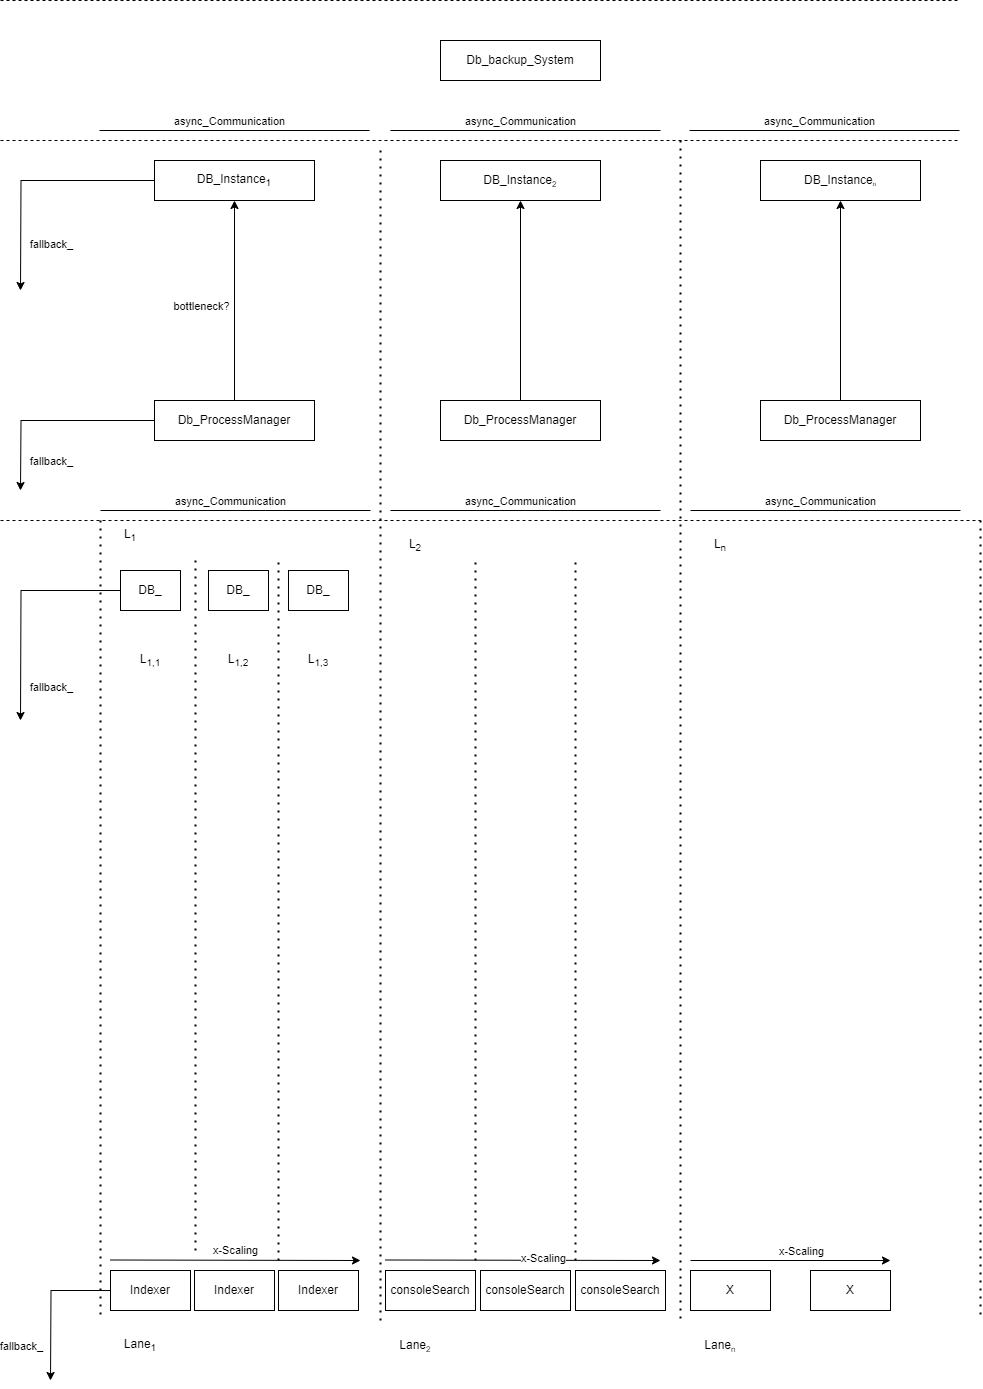

The diagram above was exported from draw.io. Its source (the exported page's mxGraphModel, read from the mxfile embedded in the PNG):
<mxGraphModel dx="1474" dy="1989" grid="1" gridSize="10" guides="1" tooltips="1" connect="1" arrows="1" fold="1" page="1" pageScale="1" pageWidth="827" pageHeight="1169" math="0" shadow="0">
  <root>
    <mxCell id="0" />
    <mxCell id="1" parent="0" />
    <mxCell id="ltBkZXrXPnwKt3B7a06U-1" value="Indexer" style="rounded=0;whiteSpace=wrap;html=1;" vertex="1" parent="1">
      <mxGeometry x="318" y="590" width="80" height="40" as="geometry" />
    </mxCell>
    <mxCell id="ltBkZXrXPnwKt3B7a06U-2" value="consoleSearch" style="rounded=0;whiteSpace=wrap;html=1;" vertex="1" parent="1">
      <mxGeometry x="615" y="590" width="90" height="40" as="geometry" />
    </mxCell>
    <mxCell id="ltBkZXrXPnwKt3B7a06U-5" value="" style="endArrow=none;dashed=1;html=1;dashPattern=1 3;strokeWidth=2;rounded=0;" edge="1" parent="1">
      <mxGeometry width="50" height="50" relative="1" as="geometry">
        <mxPoint x="140" y="-160" as="sourcePoint" />
        <mxPoint x="140" y="640" as="targetPoint" />
      </mxGeometry>
    </mxCell>
    <mxCell id="ltBkZXrXPnwKt3B7a06U-6" value="" style="endArrow=none;dashed=1;html=1;dashPattern=1 3;strokeWidth=2;rounded=0;" edge="1" parent="1">
      <mxGeometry width="50" height="50" relative="1" as="geometry">
        <mxPoint x="420" y="-530" as="sourcePoint" />
        <mxPoint x="420" y="640" as="targetPoint" />
      </mxGeometry>
    </mxCell>
    <mxCell id="ltBkZXrXPnwKt3B7a06U-7" value="" style="endArrow=none;dashed=1;html=1;dashPattern=1 3;strokeWidth=2;rounded=0;" edge="1" parent="1">
      <mxGeometry width="50" height="50" relative="1" as="geometry">
        <mxPoint x="720" y="-540" as="sourcePoint" />
        <mxPoint x="720" y="640" as="targetPoint" />
      </mxGeometry>
    </mxCell>
    <mxCell id="ltBkZXrXPnwKt3B7a06U-8" value="Indexer" style="rounded=0;whiteSpace=wrap;html=1;" vertex="1" parent="1">
      <mxGeometry x="234" y="590" width="80" height="40" as="geometry" />
    </mxCell>
    <mxCell id="ltBkZXrXPnwKt3B7a06U-76" style="edgeStyle=orthogonalEdgeStyle;rounded=0;orthogonalLoop=1;jettySize=auto;html=1;exitX=0;exitY=0.5;exitDx=0;exitDy=0;" edge="1" parent="1" source="ltBkZXrXPnwKt3B7a06U-9">
      <mxGeometry relative="1" as="geometry">
        <mxPoint x="90" y="700" as="targetPoint" />
      </mxGeometry>
    </mxCell>
    <mxCell id="ltBkZXrXPnwKt3B7a06U-77" value="fallback_" style="edgeLabel;html=1;align=center;verticalAlign=middle;resizable=0;points=[];" vertex="1" connectable="0" parent="ltBkZXrXPnwKt3B7a06U-76">
      <mxGeometry x="0.4783" y="-1" relative="1" as="geometry">
        <mxPoint x="-29" y="4" as="offset" />
      </mxGeometry>
    </mxCell>
    <mxCell id="ltBkZXrXPnwKt3B7a06U-9" value="Indexer" style="rounded=0;whiteSpace=wrap;html=1;" vertex="1" parent="1">
      <mxGeometry x="150" y="590" width="80" height="40" as="geometry" />
    </mxCell>
    <mxCell id="ltBkZXrXPnwKt3B7a06U-10" value="consoleSearch" style="rounded=0;whiteSpace=wrap;html=1;" vertex="1" parent="1">
      <mxGeometry x="425" y="590" width="90" height="40" as="geometry" />
    </mxCell>
    <mxCell id="ltBkZXrXPnwKt3B7a06U-11" value="consoleSearch" style="rounded=0;whiteSpace=wrap;html=1;" vertex="1" parent="1">
      <mxGeometry x="520" y="590" width="90" height="40" as="geometry" />
    </mxCell>
    <mxCell id="ltBkZXrXPnwKt3B7a06U-13" value="X" style="rounded=0;whiteSpace=wrap;html=1;" vertex="1" parent="1">
      <mxGeometry x="730" y="590" width="80" height="40" as="geometry" />
    </mxCell>
    <mxCell id="ltBkZXrXPnwKt3B7a06U-15" value="" style="endArrow=none;dashed=1;html=1;dashPattern=1 3;strokeWidth=2;rounded=0;" edge="1" parent="1">
      <mxGeometry width="50" height="50" relative="1" as="geometry">
        <mxPoint x="1020" y="-160" as="sourcePoint" />
        <mxPoint x="1020" y="640" as="targetPoint" />
      </mxGeometry>
    </mxCell>
    <mxCell id="ltBkZXrXPnwKt3B7a06U-17" value="L&lt;sub&gt;1&lt;/sub&gt;" style="text;html=1;strokeColor=none;fillColor=none;align=center;verticalAlign=middle;whiteSpace=wrap;rounded=0;" vertex="1" parent="1">
      <mxGeometry x="140" y="-160" width="60" height="30" as="geometry" />
    </mxCell>
    <mxCell id="ltBkZXrXPnwKt3B7a06U-18" value="L&lt;sub&gt;2&lt;/sub&gt;" style="text;html=1;strokeColor=none;fillColor=none;align=center;verticalAlign=middle;whiteSpace=wrap;rounded=0;" vertex="1" parent="1">
      <mxGeometry x="425" y="-150" width="60" height="30" as="geometry" />
    </mxCell>
    <mxCell id="ltBkZXrXPnwKt3B7a06U-19" value="L&lt;sub&gt;n&lt;/sub&gt;" style="text;html=1;strokeColor=none;fillColor=none;align=center;verticalAlign=middle;whiteSpace=wrap;rounded=0;" vertex="1" parent="1">
      <mxGeometry x="730" y="-150" width="60" height="30" as="geometry" />
    </mxCell>
    <mxCell id="ltBkZXrXPnwKt3B7a06U-43" style="edgeStyle=orthogonalEdgeStyle;rounded=0;orthogonalLoop=1;jettySize=auto;html=1;exitX=0;exitY=0.5;exitDx=0;exitDy=0;" edge="1" parent="1" source="ltBkZXrXPnwKt3B7a06U-20">
      <mxGeometry relative="1" as="geometry">
        <mxPoint x="60" y="40" as="targetPoint" />
      </mxGeometry>
    </mxCell>
    <mxCell id="ltBkZXrXPnwKt3B7a06U-44" value="fallback_" style="edgeLabel;html=1;align=center;verticalAlign=middle;resizable=0;points=[];" vertex="1" connectable="0" parent="ltBkZXrXPnwKt3B7a06U-43">
      <mxGeometry x="0.7091" y="2" relative="1" as="geometry">
        <mxPoint x="28" as="offset" />
      </mxGeometry>
    </mxCell>
    <mxCell id="ltBkZXrXPnwKt3B7a06U-20" value="DB_" style="rounded=0;whiteSpace=wrap;html=1;" vertex="1" parent="1">
      <mxGeometry x="160" y="-110" width="60" height="40" as="geometry" />
    </mxCell>
    <mxCell id="ltBkZXrXPnwKt3B7a06U-23" value="" style="endArrow=classic;html=1;rounded=0;" edge="1" parent="1">
      <mxGeometry width="50" height="50" relative="1" as="geometry">
        <mxPoint x="150" y="579.5" as="sourcePoint" />
        <mxPoint x="400" y="580" as="targetPoint" />
      </mxGeometry>
    </mxCell>
    <mxCell id="ltBkZXrXPnwKt3B7a06U-24" value="x-Scaling" style="edgeLabel;html=1;align=center;verticalAlign=middle;resizable=0;points=[];" vertex="1" connectable="0" parent="ltBkZXrXPnwKt3B7a06U-23">
      <mxGeometry x="0.14" y="2" relative="1" as="geometry">
        <mxPoint x="-19" y="-8" as="offset" />
      </mxGeometry>
    </mxCell>
    <mxCell id="ltBkZXrXPnwKt3B7a06U-25" value="" style="endArrow=classic;html=1;rounded=0;" edge="1" parent="1">
      <mxGeometry width="50" height="50" relative="1" as="geometry">
        <mxPoint x="425" y="579.5" as="sourcePoint" />
        <mxPoint x="700" y="580" as="targetPoint" />
      </mxGeometry>
    </mxCell>
    <mxCell id="ltBkZXrXPnwKt3B7a06U-26" value="x-Scaling" style="edgeLabel;html=1;align=center;verticalAlign=middle;resizable=0;points=[];" vertex="1" connectable="0" parent="ltBkZXrXPnwKt3B7a06U-25">
      <mxGeometry x="0.14" y="2" relative="1" as="geometry">
        <mxPoint as="offset" />
      </mxGeometry>
    </mxCell>
    <mxCell id="ltBkZXrXPnwKt3B7a06U-27" value="" style="endArrow=classic;html=1;rounded=0;" edge="1" parent="1">
      <mxGeometry width="50" height="50" relative="1" as="geometry">
        <mxPoint x="730" y="580" as="sourcePoint" />
        <mxPoint x="930" y="580" as="targetPoint" />
      </mxGeometry>
    </mxCell>
    <mxCell id="ltBkZXrXPnwKt3B7a06U-28" value="x-Scaling" style="edgeLabel;html=1;align=center;verticalAlign=middle;resizable=0;points=[];" vertex="1" connectable="0" parent="ltBkZXrXPnwKt3B7a06U-27">
      <mxGeometry x="0.14" y="2" relative="1" as="geometry">
        <mxPoint x="-4" y="-8" as="offset" />
      </mxGeometry>
    </mxCell>
    <mxCell id="ltBkZXrXPnwKt3B7a06U-29" value="X" style="rounded=0;whiteSpace=wrap;html=1;" vertex="1" parent="1">
      <mxGeometry x="850" y="590" width="80" height="40" as="geometry" />
    </mxCell>
    <mxCell id="ltBkZXrXPnwKt3B7a06U-30" value="Lane&lt;sub&gt;1&lt;/sub&gt;" style="text;html=1;strokeColor=none;fillColor=none;align=center;verticalAlign=middle;whiteSpace=wrap;rounded=0;" vertex="1" parent="1">
      <mxGeometry x="150" y="650" width="60" height="30" as="geometry" />
    </mxCell>
    <mxCell id="ltBkZXrXPnwKt3B7a06U-31" value="Lane&lt;span style=&quot;font-size: 10px;&quot;&gt;&lt;sub&gt;2&lt;/sub&gt;&lt;/span&gt;" style="text;html=1;strokeColor=none;fillColor=none;align=center;verticalAlign=middle;whiteSpace=wrap;rounded=0;" vertex="1" parent="1">
      <mxGeometry x="425" y="650" width="60" height="30" as="geometry" />
    </mxCell>
    <mxCell id="ltBkZXrXPnwKt3B7a06U-32" value="Lane&lt;span style=&quot;font-size: 10px;&quot;&gt;&lt;sub&gt;n&lt;/sub&gt;&lt;/span&gt;" style="text;html=1;strokeColor=none;fillColor=none;align=center;verticalAlign=middle;whiteSpace=wrap;rounded=0;" vertex="1" parent="1">
      <mxGeometry x="730" y="650" width="60" height="30" as="geometry" />
    </mxCell>
    <mxCell id="ltBkZXrXPnwKt3B7a06U-35" value="" style="endArrow=none;dashed=1;html=1;rounded=0;" edge="1" parent="1">
      <mxGeometry width="50" height="50" relative="1" as="geometry">
        <mxPoint x="40" y="-160" as="sourcePoint" />
        <mxPoint x="1020" y="-160" as="targetPoint" />
      </mxGeometry>
    </mxCell>
    <mxCell id="ltBkZXrXPnwKt3B7a06U-68" style="edgeStyle=orthogonalEdgeStyle;rounded=0;orthogonalLoop=1;jettySize=auto;html=1;exitX=0;exitY=0.5;exitDx=0;exitDy=0;" edge="1" parent="1" source="ltBkZXrXPnwKt3B7a06U-36">
      <mxGeometry relative="1" as="geometry">
        <mxPoint x="60" y="-190" as="targetPoint" />
      </mxGeometry>
    </mxCell>
    <mxCell id="ltBkZXrXPnwKt3B7a06U-69" value="fallback_" style="edgeLabel;html=1;align=center;verticalAlign=middle;resizable=0;points=[];" vertex="1" connectable="0" parent="ltBkZXrXPnwKt3B7a06U-68">
      <mxGeometry x="0.6462" relative="1" as="geometry">
        <mxPoint x="30" y="6" as="offset" />
      </mxGeometry>
    </mxCell>
    <mxCell id="ltBkZXrXPnwKt3B7a06U-70" style="edgeStyle=orthogonalEdgeStyle;rounded=0;orthogonalLoop=1;jettySize=auto;html=1;exitX=0.5;exitY=0;exitDx=0;exitDy=0;entryX=0.5;entryY=1;entryDx=0;entryDy=0;" edge="1" parent="1" source="ltBkZXrXPnwKt3B7a06U-36" target="ltBkZXrXPnwKt3B7a06U-39">
      <mxGeometry relative="1" as="geometry" />
    </mxCell>
    <mxCell id="ltBkZXrXPnwKt3B7a06U-71" value="bottleneck?" style="edgeLabel;html=1;align=center;verticalAlign=middle;resizable=0;points=[];" vertex="1" connectable="0" parent="ltBkZXrXPnwKt3B7a06U-70">
      <mxGeometry x="-0.05" y="3" relative="1" as="geometry">
        <mxPoint x="-31" as="offset" />
      </mxGeometry>
    </mxCell>
    <mxCell id="ltBkZXrXPnwKt3B7a06U-36" value="Db_ProcessManager" style="rounded=0;whiteSpace=wrap;html=1;" vertex="1" parent="1">
      <mxGeometry x="194" y="-280" width="160" height="40" as="geometry" />
    </mxCell>
    <mxCell id="ltBkZXrXPnwKt3B7a06U-38" value="" style="endArrow=none;dashed=1;html=1;rounded=0;" edge="1" parent="1">
      <mxGeometry width="50" height="50" relative="1" as="geometry">
        <mxPoint x="40" y="-540" as="sourcePoint" />
        <mxPoint x="1000" y="-540" as="targetPoint" />
      </mxGeometry>
    </mxCell>
    <mxCell id="ltBkZXrXPnwKt3B7a06U-74" style="edgeStyle=orthogonalEdgeStyle;rounded=0;orthogonalLoop=1;jettySize=auto;html=1;exitX=0;exitY=0.5;exitDx=0;exitDy=0;" edge="1" parent="1" source="ltBkZXrXPnwKt3B7a06U-39">
      <mxGeometry relative="1" as="geometry">
        <mxPoint x="60" y="-390" as="targetPoint" />
      </mxGeometry>
    </mxCell>
    <mxCell id="ltBkZXrXPnwKt3B7a06U-75" value="fallback_" style="edgeLabel;html=1;align=center;verticalAlign=middle;resizable=0;points=[];" vertex="1" connectable="0" parent="ltBkZXrXPnwKt3B7a06U-74">
      <mxGeometry x="0.6221" y="1" relative="1" as="geometry">
        <mxPoint x="29" as="offset" />
      </mxGeometry>
    </mxCell>
    <mxCell id="ltBkZXrXPnwKt3B7a06U-39" value="DB_Instance&lt;sub&gt;1&lt;/sub&gt;" style="rounded=0;whiteSpace=wrap;html=1;" vertex="1" parent="1">
      <mxGeometry x="194" y="-520" width="160" height="40" as="geometry" />
    </mxCell>
    <mxCell id="ltBkZXrXPnwKt3B7a06U-40" value="DB_Instance&lt;span style=&quot;font-size: 6.94444px;&quot;&gt;&lt;sub&gt;n&lt;/sub&gt;&lt;/span&gt;" style="rounded=0;whiteSpace=wrap;html=1;" vertex="1" parent="1">
      <mxGeometry x="800" y="-520" width="160" height="40" as="geometry" />
    </mxCell>
    <mxCell id="ltBkZXrXPnwKt3B7a06U-48" value="DB_Instance&lt;span style=&quot;font-size: 10px;&quot;&gt;&lt;sub&gt;2&lt;/sub&gt;&lt;/span&gt;" style="rounded=0;whiteSpace=wrap;html=1;" vertex="1" parent="1">
      <mxGeometry x="480" y="-520" width="160" height="40" as="geometry" />
    </mxCell>
    <mxCell id="ltBkZXrXPnwKt3B7a06U-53" value="" style="endArrow=none;dashed=1;html=1;dashPattern=1 3;strokeWidth=2;rounded=0;" edge="1" parent="1">
      <mxGeometry width="50" height="50" relative="1" as="geometry">
        <mxPoint x="235" y="570" as="sourcePoint" />
        <mxPoint x="235" y="-120" as="targetPoint" />
      </mxGeometry>
    </mxCell>
    <mxCell id="ltBkZXrXPnwKt3B7a06U-54" value="" style="endArrow=none;dashed=1;html=1;dashPattern=1 3;strokeWidth=2;rounded=0;" edge="1" parent="1">
      <mxGeometry width="50" height="50" relative="1" as="geometry">
        <mxPoint x="318" y="580" as="sourcePoint" />
        <mxPoint x="318" y="-120" as="targetPoint" />
      </mxGeometry>
    </mxCell>
    <mxCell id="ltBkZXrXPnwKt3B7a06U-55" value="DB_" style="rounded=0;whiteSpace=wrap;html=1;" vertex="1" parent="1">
      <mxGeometry x="248" y="-110" width="60" height="40" as="geometry" />
    </mxCell>
    <mxCell id="ltBkZXrXPnwKt3B7a06U-56" value="DB_" style="rounded=0;whiteSpace=wrap;html=1;" vertex="1" parent="1">
      <mxGeometry x="328" y="-110" width="60" height="40" as="geometry" />
    </mxCell>
    <mxCell id="ltBkZXrXPnwKt3B7a06U-57" value="L&lt;sub&gt;1,1&lt;/sub&gt;" style="text;html=1;strokeColor=none;fillColor=none;align=center;verticalAlign=middle;whiteSpace=wrap;rounded=0;" vertex="1" parent="1">
      <mxGeometry x="160" y="-35" width="60" height="30" as="geometry" />
    </mxCell>
    <mxCell id="ltBkZXrXPnwKt3B7a06U-58" value="L&lt;sub&gt;1,2&lt;/sub&gt;" style="text;html=1;strokeColor=none;fillColor=none;align=center;verticalAlign=middle;whiteSpace=wrap;rounded=0;" vertex="1" parent="1">
      <mxGeometry x="248" y="-35" width="60" height="30" as="geometry" />
    </mxCell>
    <mxCell id="ltBkZXrXPnwKt3B7a06U-59" value="L&lt;sub&gt;1,3&lt;/sub&gt;" style="text;html=1;strokeColor=none;fillColor=none;align=center;verticalAlign=middle;whiteSpace=wrap;rounded=0;" vertex="1" parent="1">
      <mxGeometry x="328" y="-35" width="60" height="30" as="geometry" />
    </mxCell>
    <mxCell id="ltBkZXrXPnwKt3B7a06U-60" value="" style="endArrow=none;html=1;rounded=0;" edge="1" parent="1">
      <mxGeometry width="50" height="50" relative="1" as="geometry">
        <mxPoint x="140" y="-170" as="sourcePoint" />
        <mxPoint x="410" y="-170" as="targetPoint" />
      </mxGeometry>
    </mxCell>
    <mxCell id="ltBkZXrXPnwKt3B7a06U-61" value="async_Communication" style="edgeLabel;html=1;align=center;verticalAlign=middle;resizable=0;points=[];" vertex="1" connectable="0" parent="ltBkZXrXPnwKt3B7a06U-60">
      <mxGeometry x="-0.0444" y="-1" relative="1" as="geometry">
        <mxPoint y="-11" as="offset" />
      </mxGeometry>
    </mxCell>
    <mxCell id="ltBkZXrXPnwKt3B7a06U-86" style="edgeStyle=orthogonalEdgeStyle;rounded=0;orthogonalLoop=1;jettySize=auto;html=1;exitX=0.5;exitY=0;exitDx=0;exitDy=0;entryX=0.5;entryY=1;entryDx=0;entryDy=0;" edge="1" parent="1" source="ltBkZXrXPnwKt3B7a06U-62" target="ltBkZXrXPnwKt3B7a06U-48">
      <mxGeometry relative="1" as="geometry" />
    </mxCell>
    <mxCell id="ltBkZXrXPnwKt3B7a06U-62" value="Db_ProcessManager" style="rounded=0;whiteSpace=wrap;html=1;" vertex="1" parent="1">
      <mxGeometry x="480" y="-280" width="160" height="40" as="geometry" />
    </mxCell>
    <mxCell id="ltBkZXrXPnwKt3B7a06U-63" value="" style="endArrow=none;html=1;rounded=0;" edge="1" parent="1">
      <mxGeometry width="50" height="50" relative="1" as="geometry">
        <mxPoint x="430" y="-170" as="sourcePoint" />
        <mxPoint x="700" y="-170" as="targetPoint" />
      </mxGeometry>
    </mxCell>
    <mxCell id="ltBkZXrXPnwKt3B7a06U-64" value="async_Communication" style="edgeLabel;html=1;align=center;verticalAlign=middle;resizable=0;points=[];" vertex="1" connectable="0" parent="ltBkZXrXPnwKt3B7a06U-63">
      <mxGeometry x="-0.0444" y="-1" relative="1" as="geometry">
        <mxPoint y="-11" as="offset" />
      </mxGeometry>
    </mxCell>
    <mxCell id="ltBkZXrXPnwKt3B7a06U-87" style="edgeStyle=orthogonalEdgeStyle;rounded=0;orthogonalLoop=1;jettySize=auto;html=1;exitX=0.5;exitY=0;exitDx=0;exitDy=0;entryX=0.5;entryY=1;entryDx=0;entryDy=0;" edge="1" parent="1" source="ltBkZXrXPnwKt3B7a06U-65" target="ltBkZXrXPnwKt3B7a06U-40">
      <mxGeometry relative="1" as="geometry" />
    </mxCell>
    <mxCell id="ltBkZXrXPnwKt3B7a06U-65" value="Db_ProcessManager" style="rounded=0;whiteSpace=wrap;html=1;" vertex="1" parent="1">
      <mxGeometry x="800" y="-280" width="160" height="40" as="geometry" />
    </mxCell>
    <mxCell id="ltBkZXrXPnwKt3B7a06U-66" value="" style="endArrow=none;html=1;rounded=0;" edge="1" parent="1">
      <mxGeometry width="50" height="50" relative="1" as="geometry">
        <mxPoint x="730" y="-170" as="sourcePoint" />
        <mxPoint x="1000" y="-170" as="targetPoint" />
      </mxGeometry>
    </mxCell>
    <mxCell id="ltBkZXrXPnwKt3B7a06U-67" value="async_Communication" style="edgeLabel;html=1;align=center;verticalAlign=middle;resizable=0;points=[];" vertex="1" connectable="0" parent="ltBkZXrXPnwKt3B7a06U-66">
      <mxGeometry x="-0.0444" y="-1" relative="1" as="geometry">
        <mxPoint y="-11" as="offset" />
      </mxGeometry>
    </mxCell>
    <mxCell id="ltBkZXrXPnwKt3B7a06U-72" value="" style="endArrow=none;dashed=1;html=1;dashPattern=1 3;strokeWidth=2;rounded=0;" edge="1" parent="1">
      <mxGeometry width="50" height="50" relative="1" as="geometry">
        <mxPoint x="515" y="580" as="sourcePoint" />
        <mxPoint x="515" y="-120" as="targetPoint" />
      </mxGeometry>
    </mxCell>
    <mxCell id="ltBkZXrXPnwKt3B7a06U-73" value="" style="endArrow=none;dashed=1;html=1;dashPattern=1 3;strokeWidth=2;rounded=0;" edge="1" parent="1">
      <mxGeometry width="50" height="50" relative="1" as="geometry">
        <mxPoint x="615" y="580" as="sourcePoint" />
        <mxPoint x="615" y="-120" as="targetPoint" />
      </mxGeometry>
    </mxCell>
    <mxCell id="ltBkZXrXPnwKt3B7a06U-78" value="" style="endArrow=none;dashed=1;html=1;rounded=0;" edge="1" parent="1">
      <mxGeometry width="50" height="50" relative="1" as="geometry">
        <mxPoint x="40" y="-680" as="sourcePoint" />
        <mxPoint x="1000" y="-680" as="targetPoint" />
      </mxGeometry>
    </mxCell>
    <mxCell id="ltBkZXrXPnwKt3B7a06U-79" value="" style="endArrow=none;html=1;rounded=0;" edge="1" parent="1">
      <mxGeometry width="50" height="50" relative="1" as="geometry">
        <mxPoint x="139" y="-550" as="sourcePoint" />
        <mxPoint x="409" y="-550" as="targetPoint" />
      </mxGeometry>
    </mxCell>
    <mxCell id="ltBkZXrXPnwKt3B7a06U-80" value="async_Communication" style="edgeLabel;html=1;align=center;verticalAlign=middle;resizable=0;points=[];" vertex="1" connectable="0" parent="ltBkZXrXPnwKt3B7a06U-79">
      <mxGeometry x="-0.0444" y="-1" relative="1" as="geometry">
        <mxPoint y="-11" as="offset" />
      </mxGeometry>
    </mxCell>
    <mxCell id="ltBkZXrXPnwKt3B7a06U-81" value="" style="endArrow=none;html=1;rounded=0;" edge="1" parent="1">
      <mxGeometry width="50" height="50" relative="1" as="geometry">
        <mxPoint x="430" y="-550" as="sourcePoint" />
        <mxPoint x="700" y="-550" as="targetPoint" />
      </mxGeometry>
    </mxCell>
    <mxCell id="ltBkZXrXPnwKt3B7a06U-82" value="async_Communication" style="edgeLabel;html=1;align=center;verticalAlign=middle;resizable=0;points=[];" vertex="1" connectable="0" parent="ltBkZXrXPnwKt3B7a06U-81">
      <mxGeometry x="-0.0444" y="-1" relative="1" as="geometry">
        <mxPoint y="-11" as="offset" />
      </mxGeometry>
    </mxCell>
    <mxCell id="ltBkZXrXPnwKt3B7a06U-83" value="" style="endArrow=none;html=1;rounded=0;" edge="1" parent="1">
      <mxGeometry width="50" height="50" relative="1" as="geometry">
        <mxPoint x="729" y="-550" as="sourcePoint" />
        <mxPoint x="999" y="-550" as="targetPoint" />
      </mxGeometry>
    </mxCell>
    <mxCell id="ltBkZXrXPnwKt3B7a06U-84" value="async_Communication" style="edgeLabel;html=1;align=center;verticalAlign=middle;resizable=0;points=[];" vertex="1" connectable="0" parent="ltBkZXrXPnwKt3B7a06U-83">
      <mxGeometry x="-0.0444" y="-1" relative="1" as="geometry">
        <mxPoint y="-11" as="offset" />
      </mxGeometry>
    </mxCell>
    <mxCell id="ltBkZXrXPnwKt3B7a06U-85" value="Db_backup_System" style="rounded=0;whiteSpace=wrap;html=1;" vertex="1" parent="1">
      <mxGeometry x="480" y="-640" width="160" height="40" as="geometry" />
    </mxCell>
  </root>
</mxGraphModel>